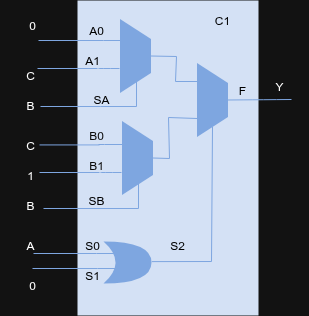

The diagram above was exported from draw.io. Its source (the exported page's mxGraphModel, read from the mxfile embedded in the PNG):
<mxGraphModel dx="672" dy="843" grid="1" gridSize="10" guides="1" tooltips="1" connect="1" arrows="1" fold="1" page="1" pageScale="1" pageWidth="850" pageHeight="1100" math="0" shadow="0">
  <root>
    <mxCell id="0" />
    <mxCell id="1" parent="0" />
    <mxCell id="UsbFCiJ8US_ItziICW5Q-1" value="" style="group" vertex="1" connectable="0" parent="1">
      <mxGeometry x="202" y="235" width="247" height="315" as="geometry" />
    </mxCell>
    <mxCell id="UsbFCiJ8US_ItziICW5Q-2" value="" style="rounded=0;whiteSpace=wrap;html=1;fillColor=light-dark(#000000,#D4E1F5);strokeColor=light-dark(default, rgba(0, 0, 0, 0));" vertex="1" parent="UsbFCiJ8US_ItziICW5Q-1">
      <mxGeometry x="15" width="181" height="315" as="geometry" />
    </mxCell>
    <mxCell id="UsbFCiJ8US_ItziICW5Q-3" value="" style="shape=trapezoid;perimeter=trapezoidPerimeter;whiteSpace=wrap;html=1;fixedSize=1;rotation=90;strokeColor=none;fillColor=light-dark(#FFFFFF,#7EA6E0);" vertex="1" parent="UsbFCiJ8US_ItziICW5Q-1">
      <mxGeometry x="36" y="40" width="74" height="31" as="geometry" />
    </mxCell>
    <mxCell id="UsbFCiJ8US_ItziICW5Q-4" value="" style="shape=trapezoid;perimeter=trapezoidPerimeter;whiteSpace=wrap;html=1;fixedSize=1;rotation=90;strokeColor=none;fillColor=light-dark(#FFFFFF,#7EA6E0);" vertex="1" parent="UsbFCiJ8US_ItziICW5Q-1">
      <mxGeometry x="38" y="142" width="74" height="31" as="geometry" />
    </mxCell>
    <mxCell id="UsbFCiJ8US_ItziICW5Q-5" value="" style="shape=trapezoid;perimeter=trapezoidPerimeter;whiteSpace=wrap;html=1;fixedSize=1;rotation=90;strokeColor=none;fillColor=light-dark(#FFFFFF,#7EA6E0);" vertex="1" parent="UsbFCiJ8US_ItziICW5Q-1">
      <mxGeometry x="113" y="84" width="74" height="31" as="geometry" />
    </mxCell>
    <mxCell id="UsbFCiJ8US_ItziICW5Q-6" style="edgeStyle=none;curved=0;rounded=0;orthogonalLoop=1;jettySize=auto;html=1;fontSize=12;startSize=8;endSize=8;entryX=1;entryY=0.5;entryDx=0;entryDy=0;strokeColor=none;" edge="1" parent="UsbFCiJ8US_ItziICW5Q-1" source="UsbFCiJ8US_ItziICW5Q-7" target="UsbFCiJ8US_ItziICW5Q-5">
      <mxGeometry relative="1" as="geometry">
        <Array as="points">
          <mxPoint x="150" y="260" />
        </Array>
      </mxGeometry>
    </mxCell>
    <mxCell id="UsbFCiJ8US_ItziICW5Q-7" value="" style="shape=xor;whiteSpace=wrap;html=1;strokeColor=none;fillColor=light-dark(#FFFFFF,#7EA6E0);" vertex="1" parent="UsbFCiJ8US_ItziICW5Q-1">
      <mxGeometry x="41" y="241" width="48" height="42" as="geometry" />
    </mxCell>
    <mxCell id="UsbFCiJ8US_ItziICW5Q-8" value="" style="endArrow=none;html=1;rounded=0;fontSize=12;startSize=8;endSize=8;curved=1;strokeColor=light-dark(#000000,#7EA6E0);" edge="1" parent="UsbFCiJ8US_ItziICW5Q-1">
      <mxGeometry width="50" height="50" relative="1" as="geometry">
        <mxPoint x="35" y="40" as="sourcePoint" />
        <mxPoint x="59" y="40" as="targetPoint" />
      </mxGeometry>
    </mxCell>
    <mxCell id="UsbFCiJ8US_ItziICW5Q-9" value="" style="endArrow=none;html=1;rounded=0;fontSize=12;startSize=8;endSize=8;curved=1;strokeColor=light-dark(#000000,#7EA6E0);" edge="1" parent="UsbFCiJ8US_ItziICW5Q-1">
      <mxGeometry width="50" height="50" relative="1" as="geometry">
        <mxPoint x="36" y="68" as="sourcePoint" />
        <mxPoint x="57" y="68" as="targetPoint" />
      </mxGeometry>
    </mxCell>
    <mxCell id="UsbFCiJ8US_ItziICW5Q-10" value="" style="endArrow=none;html=1;rounded=0;fontSize=12;startSize=8;endSize=8;curved=1;strokeColor=light-dark(#000000,#7EA6E0);" edge="1" parent="UsbFCiJ8US_ItziICW5Q-1">
      <mxGeometry width="50" height="50" relative="1" as="geometry">
        <mxPoint x="36" y="144" as="sourcePoint" />
        <mxPoint x="60" y="144" as="targetPoint" />
      </mxGeometry>
    </mxCell>
    <mxCell id="UsbFCiJ8US_ItziICW5Q-11" value="" style="endArrow=none;html=1;rounded=0;fontSize=12;startSize=8;endSize=8;curved=1;strokeColor=light-dark(#000000,#7EA6E0);" edge="1" parent="UsbFCiJ8US_ItziICW5Q-1">
      <mxGeometry width="50" height="50" relative="1" as="geometry">
        <mxPoint x="38" y="172" as="sourcePoint" />
        <mxPoint x="59" y="172" as="targetPoint" />
      </mxGeometry>
    </mxCell>
    <mxCell id="UsbFCiJ8US_ItziICW5Q-12" value="" style="endArrow=none;html=1;rounded=0;fontSize=12;startSize=8;endSize=8;curved=1;strokeColor=light-dark(#000000,#7EA6E0);" edge="1" parent="UsbFCiJ8US_ItziICW5Q-1">
      <mxGeometry width="50" height="50" relative="1" as="geometry">
        <mxPoint x="28" y="253" as="sourcePoint" />
        <mxPoint x="52" y="253" as="targetPoint" />
      </mxGeometry>
    </mxCell>
    <mxCell id="UsbFCiJ8US_ItziICW5Q-13" value="" style="endArrow=none;html=1;rounded=0;fontSize=12;startSize=8;endSize=8;curved=1;strokeColor=light-dark(#000000,#7EA6E0);" edge="1" parent="UsbFCiJ8US_ItziICW5Q-1">
      <mxGeometry width="50" height="50" relative="1" as="geometry">
        <mxPoint x="29" y="268" as="sourcePoint" />
        <mxPoint x="53" y="268" as="targetPoint" />
      </mxGeometry>
    </mxCell>
    <mxCell id="UsbFCiJ8US_ItziICW5Q-14" value="" style="endArrow=none;html=1;rounded=0;fontSize=12;startSize=8;endSize=8;curved=0;entryX=1;entryY=0.25;entryDx=0;entryDy=0;strokeColor=light-dark(#000000,#7EA6E0);" edge="1" parent="UsbFCiJ8US_ItziICW5Q-1">
      <mxGeometry width="50" height="50" relative="1" as="geometry">
        <Array as="points">
          <mxPoint x="74" y="106" />
        </Array>
        <mxPoint x="38" y="106" as="sourcePoint" />
        <mxPoint x="74" y="80" as="targetPoint" />
      </mxGeometry>
    </mxCell>
    <mxCell id="UsbFCiJ8US_ItziICW5Q-15" value="" style="endArrow=none;html=1;rounded=0;fontSize=12;startSize=8;endSize=8;curved=0;entryX=1;entryY=0.25;entryDx=0;entryDy=0;strokeColor=light-dark(#000000,#7EA6E0);" edge="1" parent="UsbFCiJ8US_ItziICW5Q-1">
      <mxGeometry width="50" height="50" relative="1" as="geometry">
        <Array as="points">
          <mxPoint x="76" y="208" />
        </Array>
        <mxPoint x="40" y="208" as="sourcePoint" />
        <mxPoint x="76" y="182" as="targetPoint" />
      </mxGeometry>
    </mxCell>
    <mxCell id="UsbFCiJ8US_ItziICW5Q-16" value="&lt;font style=&quot;color: light-dark(rgb(0, 0, 0), rgb(0, 0, 0));&quot;&gt;A0&lt;/font&gt;" style="text;html=1;whiteSpace=wrap;strokeColor=none;fillColor=none;align=center;verticalAlign=middle;rounded=0;" vertex="1" parent="UsbFCiJ8US_ItziICW5Q-1">
      <mxGeometry x="4" y="15" width="60" height="30" as="geometry" />
    </mxCell>
    <mxCell id="UsbFCiJ8US_ItziICW5Q-17" value="&lt;font style=&quot;color: light-dark(rgb(0, 0, 0), rgb(0, 0, 0));&quot;&gt;A1&lt;/font&gt;" style="text;html=1;whiteSpace=wrap;strokeColor=none;fillColor=none;align=center;verticalAlign=middle;rounded=0;" vertex="1" parent="UsbFCiJ8US_ItziICW5Q-1">
      <mxGeometry y="45" width="60" height="30" as="geometry" />
    </mxCell>
    <mxCell id="UsbFCiJ8US_ItziICW5Q-18" value="&lt;font style=&quot;color: light-dark(rgb(0, 0, 0), rgb(11, 11, 11));&quot;&gt;B0&lt;/font&gt;" style="text;html=1;whiteSpace=wrap;strokeColor=none;fillColor=none;align=center;verticalAlign=middle;rounded=0;" vertex="1" parent="UsbFCiJ8US_ItziICW5Q-1">
      <mxGeometry x="4" y="120" width="60" height="30" as="geometry" />
    </mxCell>
    <mxCell id="UsbFCiJ8US_ItziICW5Q-19" value="&lt;font style=&quot;color: light-dark(rgb(0, 0, 0), rgb(11, 11, 11));&quot;&gt;B1&lt;/font&gt;" style="text;html=1;whiteSpace=wrap;strokeColor=none;fillColor=none;align=center;verticalAlign=middle;rounded=0;" vertex="1" parent="UsbFCiJ8US_ItziICW5Q-1">
      <mxGeometry x="4" y="150" width="60" height="30" as="geometry" />
    </mxCell>
    <mxCell id="UsbFCiJ8US_ItziICW5Q-20" value="&lt;font style=&quot;color: light-dark(rgb(0, 0, 0), rgb(0, 0, 0));&quot;&gt;SA&lt;/font&gt;" style="text;html=1;whiteSpace=wrap;strokeColor=none;fillColor=none;align=center;verticalAlign=middle;rounded=0;" vertex="1" parent="UsbFCiJ8US_ItziICW5Q-1">
      <mxGeometry x="9" y="84" width="60" height="30" as="geometry" />
    </mxCell>
    <mxCell id="UsbFCiJ8US_ItziICW5Q-21" value="&lt;font style=&quot;color: light-dark(rgb(0, 0, 0), rgb(0, 0, 0));&quot;&gt;SB&lt;/font&gt;" style="text;html=1;whiteSpace=wrap;strokeColor=none;fillColor=none;align=center;verticalAlign=middle;rounded=0;" vertex="1" parent="UsbFCiJ8US_ItziICW5Q-1">
      <mxGeometry x="4" y="185" width="60" height="30" as="geometry" />
    </mxCell>
    <mxCell id="UsbFCiJ8US_ItziICW5Q-22" value="&lt;font style=&quot;color: light-dark(rgb(0, 0, 0), rgb(0, 0, 0));&quot;&gt;F&lt;/font&gt;" style="text;html=1;whiteSpace=wrap;strokeColor=none;fillColor=none;align=center;verticalAlign=middle;rounded=0;" vertex="1" parent="UsbFCiJ8US_ItziICW5Q-1">
      <mxGeometry x="150" y="75" width="60" height="30" as="geometry" />
    </mxCell>
    <mxCell id="UsbFCiJ8US_ItziICW5Q-23" value="&lt;font style=&quot;color: light-dark(rgb(0, 0, 0), rgb(0, 0, 0));&quot;&gt;S0&lt;/font&gt;" style="text;html=1;whiteSpace=wrap;strokeColor=none;fillColor=none;align=center;verticalAlign=middle;rounded=0;" vertex="1" parent="UsbFCiJ8US_ItziICW5Q-1">
      <mxGeometry y="230" width="60" height="30" as="geometry" />
    </mxCell>
    <mxCell id="UsbFCiJ8US_ItziICW5Q-24" value="&lt;font style=&quot;color: light-dark(rgb(0, 0, 0), rgb(0, 0, 0));&quot;&gt;S2&lt;/font&gt;" style="text;html=1;whiteSpace=wrap;strokeColor=none;fillColor=none;align=center;verticalAlign=middle;rounded=0;" vertex="1" parent="UsbFCiJ8US_ItziICW5Q-1">
      <mxGeometry x="85" y="230" width="60" height="30" as="geometry" />
    </mxCell>
    <mxCell id="UsbFCiJ8US_ItziICW5Q-25" value="&lt;font style=&quot;color: light-dark(rgb(0, 0, 0), rgb(0, 0, 0));&quot;&gt;S1&lt;/font&gt;" style="text;html=1;whiteSpace=wrap;strokeColor=none;fillColor=none;align=center;verticalAlign=middle;rounded=0;" vertex="1" parent="UsbFCiJ8US_ItziICW5Q-1">
      <mxGeometry y="260" width="60" height="30" as="geometry" />
    </mxCell>
    <mxCell id="UsbFCiJ8US_ItziICW5Q-26" value="" style="endArrow=none;html=1;rounded=0;fontSize=12;startSize=8;endSize=8;curved=0;entryX=1;entryY=0.5;entryDx=0;entryDy=0;exitX=0.071;exitY=1.037;exitDx=0;exitDy=0;exitPerimeter=0;strokeColor=light-dark(#000000,#7EA6E0);" edge="1" parent="UsbFCiJ8US_ItziICW5Q-1" source="UsbFCiJ8US_ItziICW5Q-24" target="UsbFCiJ8US_ItziICW5Q-5">
      <mxGeometry width="50" height="50" relative="1" as="geometry">
        <Array as="points">
          <mxPoint x="149" y="261" />
        </Array>
        <mxPoint x="45" y="224" as="sourcePoint" />
        <mxPoint x="95" y="174" as="targetPoint" />
      </mxGeometry>
    </mxCell>
    <mxCell id="UsbFCiJ8US_ItziICW5Q-27" value="" style="endArrow=none;html=1;rounded=0;fontSize=12;startSize=8;endSize=8;curved=0;entryX=0.25;entryY=1;entryDx=0;entryDy=0;exitX=0.5;exitY=0;exitDx=0;exitDy=0;strokeColor=light-dark(#000000,#7EA6E0);" edge="1" parent="UsbFCiJ8US_ItziICW5Q-1" source="UsbFCiJ8US_ItziICW5Q-3" target="UsbFCiJ8US_ItziICW5Q-5">
      <mxGeometry width="50" height="50" relative="1" as="geometry">
        <Array as="points">
          <mxPoint x="114" y="56" />
          <mxPoint x="113" y="81" />
        </Array>
        <mxPoint x="169" y="224" as="sourcePoint" />
        <mxPoint x="219" y="174" as="targetPoint" />
      </mxGeometry>
    </mxCell>
    <mxCell id="UsbFCiJ8US_ItziICW5Q-28" value="" style="endArrow=none;html=1;rounded=0;fontSize=12;startSize=8;endSize=8;curved=0;entryX=0.75;entryY=1;entryDx=0;entryDy=0;exitX=0.5;exitY=0;exitDx=0;exitDy=0;strokeColor=light-dark(#000000,#7EA6E0);" edge="1" parent="UsbFCiJ8US_ItziICW5Q-1" source="UsbFCiJ8US_ItziICW5Q-4" target="UsbFCiJ8US_ItziICW5Q-5">
      <mxGeometry width="50" height="50" relative="1" as="geometry">
        <Array as="points">
          <mxPoint x="107" y="158" />
          <mxPoint x="106" y="117" />
        </Array>
        <mxPoint x="83" y="165" as="sourcePoint" />
        <mxPoint x="133" y="115" as="targetPoint" />
      </mxGeometry>
    </mxCell>
    <mxCell id="UsbFCiJ8US_ItziICW5Q-29" value="" style="endArrow=none;html=1;rounded=0;fontSize=12;startSize=8;endSize=8;curved=1;exitX=0.5;exitY=0;exitDx=0;exitDy=0;strokeColor=light-dark(#000000,#7EA6E0);" edge="1" parent="UsbFCiJ8US_ItziICW5Q-1" source="UsbFCiJ8US_ItziICW5Q-5">
      <mxGeometry width="50" height="50" relative="1" as="geometry">
        <mxPoint x="165" y="101" as="sourcePoint" />
        <mxPoint x="229" y="99" as="targetPoint" />
      </mxGeometry>
    </mxCell>
    <mxCell id="UsbFCiJ8US_ItziICW5Q-30" value="&lt;font style=&quot;color: light-dark(rgb(0, 0, 0), rgb(0, 0, 0));&quot;&gt;C1&lt;/font&gt;" style="text;html=1;whiteSpace=wrap;strokeColor=none;fillColor=none;align=center;verticalAlign=middle;rounded=0;" vertex="1" parent="UsbFCiJ8US_ItziICW5Q-1">
      <mxGeometry x="130" y="5" width="60" height="30" as="geometry" />
    </mxCell>
    <mxCell id="UsbFCiJ8US_ItziICW5Q-31" value="" style="endArrow=none;html=1;rounded=0;strokeColor=#7EA6E0;" edge="1" parent="UsbFCiJ8US_ItziICW5Q-1">
      <mxGeometry width="50" height="50" relative="1" as="geometry">
        <mxPoint x="-24" y="40" as="sourcePoint" />
        <mxPoint x="36" y="40" as="targetPoint" />
      </mxGeometry>
    </mxCell>
    <mxCell id="UsbFCiJ8US_ItziICW5Q-32" value="" style="endArrow=none;html=1;rounded=0;strokeColor=#7EA6E0;" edge="1" parent="UsbFCiJ8US_ItziICW5Q-1">
      <mxGeometry width="50" height="50" relative="1" as="geometry">
        <mxPoint x="-23" y="144.43" as="sourcePoint" />
        <mxPoint x="37" y="144.43" as="targetPoint" />
      </mxGeometry>
    </mxCell>
    <mxCell id="UsbFCiJ8US_ItziICW5Q-33" value="" style="endArrow=none;html=1;rounded=0;strokeColor=#7EA6E0;" edge="1" parent="UsbFCiJ8US_ItziICW5Q-1">
      <mxGeometry width="50" height="50" relative="1" as="geometry">
        <mxPoint x="-19" y="208" as="sourcePoint" />
        <mxPoint x="41" y="208" as="targetPoint" />
      </mxGeometry>
    </mxCell>
    <mxCell id="UsbFCiJ8US_ItziICW5Q-34" value="Y" style="text;html=1;align=center;verticalAlign=middle;whiteSpace=wrap;rounded=0;" vertex="1" parent="UsbFCiJ8US_ItziICW5Q-1">
      <mxGeometry x="187" y="71" width="60" height="30" as="geometry" />
    </mxCell>
    <mxCell id="UsbFCiJ8US_ItziICW5Q-35" value="0" style="text;html=1;align=center;verticalAlign=middle;whiteSpace=wrap;rounded=0;" vertex="1" parent="1">
      <mxGeometry x="142" y="245" width="60" height="30" as="geometry" />
    </mxCell>
    <mxCell id="UsbFCiJ8US_ItziICW5Q-36" value="" style="endArrow=none;html=1;rounded=0;strokeColor=#7EA6E0;" edge="1" parent="1">
      <mxGeometry width="50" height="50" relative="1" as="geometry">
        <mxPoint x="177" y="303" as="sourcePoint" />
        <mxPoint x="237" y="303" as="targetPoint" />
      </mxGeometry>
    </mxCell>
    <mxCell id="UsbFCiJ8US_ItziICW5Q-37" value="C" style="text;html=1;align=center;verticalAlign=middle;whiteSpace=wrap;rounded=0;" vertex="1" parent="1">
      <mxGeometry x="140" y="295" width="60" height="30" as="geometry" />
    </mxCell>
    <mxCell id="UsbFCiJ8US_ItziICW5Q-38" value="" style="endArrow=none;html=1;rounded=0;strokeColor=#7EA6E0;" edge="1" parent="1">
      <mxGeometry width="50" height="50" relative="1" as="geometry">
        <mxPoint x="180" y="341" as="sourcePoint" />
        <mxPoint x="240" y="341" as="targetPoint" />
      </mxGeometry>
    </mxCell>
    <mxCell id="UsbFCiJ8US_ItziICW5Q-39" value="B" style="text;html=1;align=center;verticalAlign=middle;whiteSpace=wrap;rounded=0;" vertex="1" parent="1">
      <mxGeometry x="140" y="325" width="60" height="30" as="geometry" />
    </mxCell>
    <mxCell id="UsbFCiJ8US_ItziICW5Q-40" value="1" style="text;html=1;align=center;verticalAlign=middle;whiteSpace=wrap;rounded=0;" vertex="1" parent="1">
      <mxGeometry x="140" y="395" width="60" height="30" as="geometry" />
    </mxCell>
    <mxCell id="UsbFCiJ8US_ItziICW5Q-41" value="" style="endArrow=none;html=1;rounded=0;strokeColor=#7EA6E0;" edge="1" parent="1">
      <mxGeometry width="50" height="50" relative="1" as="geometry">
        <mxPoint x="179" y="407" as="sourcePoint" />
        <mxPoint x="239" y="407" as="targetPoint" />
      </mxGeometry>
    </mxCell>
    <mxCell id="UsbFCiJ8US_ItziICW5Q-42" value="C" style="text;html=1;align=center;verticalAlign=middle;whiteSpace=wrap;rounded=0;" vertex="1" parent="1">
      <mxGeometry x="140" y="365" width="60" height="30" as="geometry" />
    </mxCell>
    <mxCell id="UsbFCiJ8US_ItziICW5Q-43" value="B" style="text;html=1;align=center;verticalAlign=middle;whiteSpace=wrap;rounded=0;" vertex="1" parent="1">
      <mxGeometry x="140" y="425" width="60" height="30" as="geometry" />
    </mxCell>
    <mxCell id="UsbFCiJ8US_ItziICW5Q-44" value="" style="endArrow=none;html=1;rounded=0;strokeColor=#7EA6E0;" edge="1" parent="1">
      <mxGeometry width="50" height="50" relative="1" as="geometry">
        <mxPoint x="172" y="503" as="sourcePoint" />
        <mxPoint x="232" y="503" as="targetPoint" />
      </mxGeometry>
    </mxCell>
    <mxCell id="UsbFCiJ8US_ItziICW5Q-45" value="" style="endArrow=none;html=1;rounded=0;strokeColor=#7EA6E0;" edge="1" parent="1">
      <mxGeometry width="50" height="50" relative="1" as="geometry">
        <mxPoint x="173" y="488" as="sourcePoint" />
        <mxPoint x="233" y="488" as="targetPoint" />
      </mxGeometry>
    </mxCell>
    <mxCell id="UsbFCiJ8US_ItziICW5Q-46" value="0" style="text;html=1;align=center;verticalAlign=middle;whiteSpace=wrap;rounded=0;" vertex="1" parent="1">
      <mxGeometry x="142" y="505" width="60" height="30" as="geometry" />
    </mxCell>
    <mxCell id="UsbFCiJ8US_ItziICW5Q-47" value="A" style="text;html=1;align=center;verticalAlign=middle;whiteSpace=wrap;rounded=0;" vertex="1" parent="1">
      <mxGeometry x="140" y="465" width="60" height="30" as="geometry" />
    </mxCell>
  </root>
</mxGraphModel>